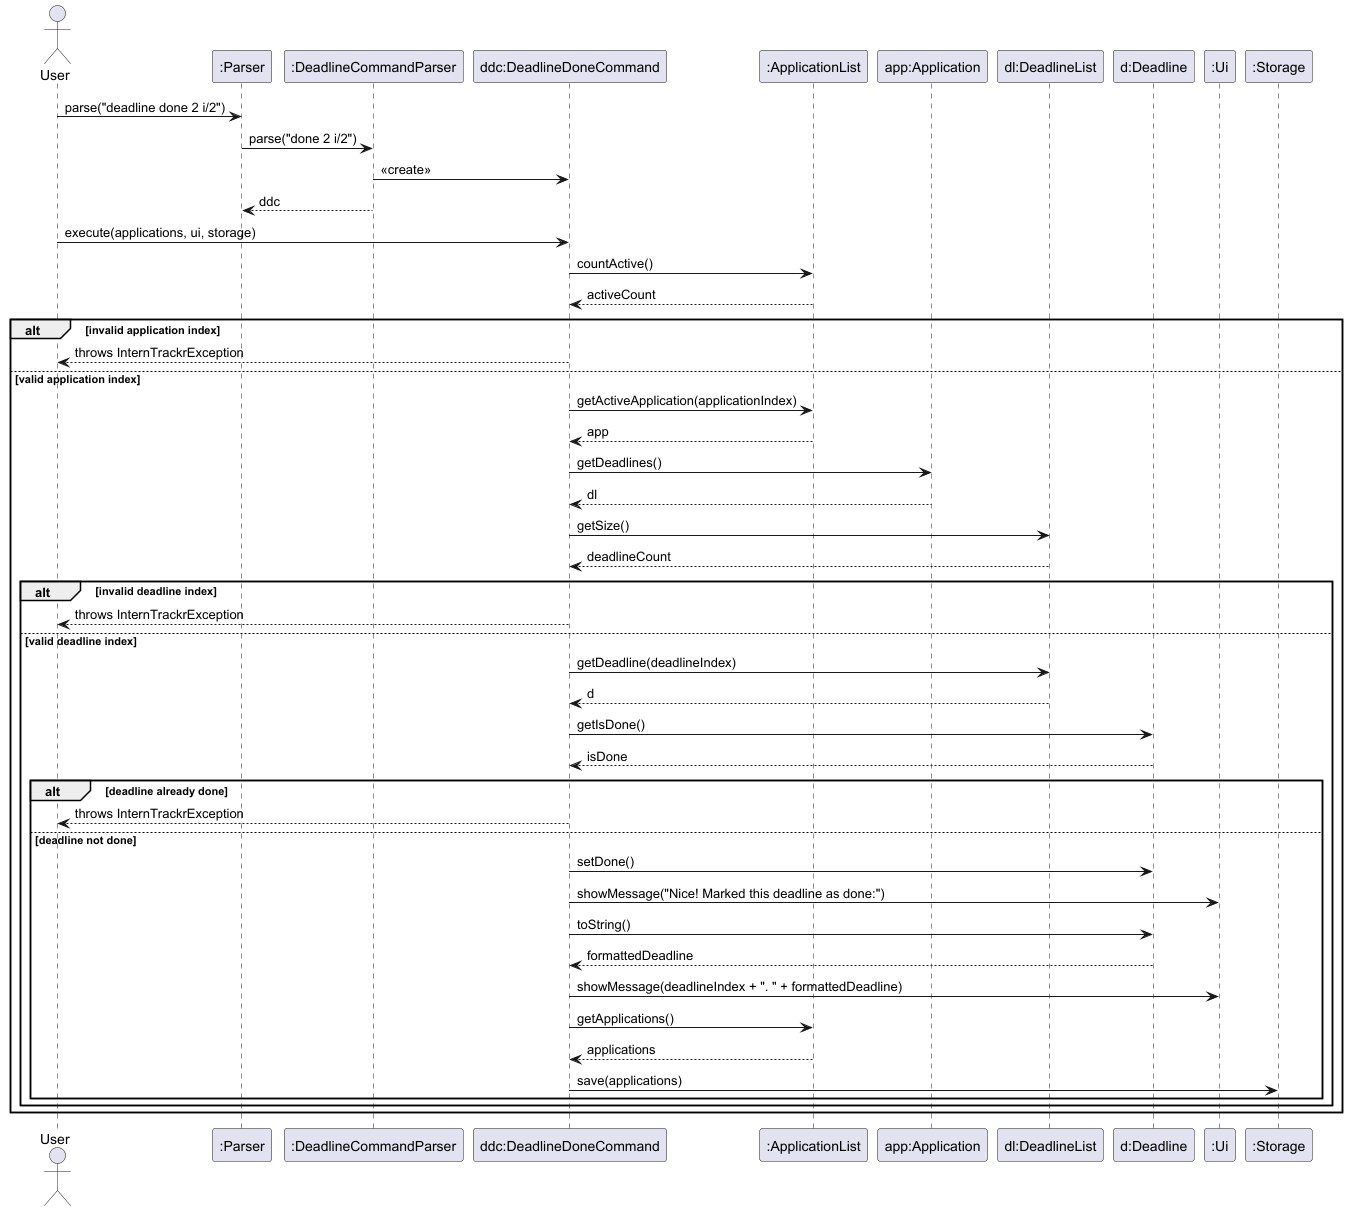

The diagram above was rendered by PlantUML. Its source (embedded in the PNG):
@startuml
actor User
participant ":Parser" as P
participant ":DeadlineCommandParser" as DCP
participant "ddc:DeadlineDoneCommand" as DDC
participant ":ApplicationList" as AL
participant "app:Application" as APP
participant "dl:DeadlineList" as DL
participant "d:Deadline" as D
participant ":Ui" as UI
participant ":Storage" as S

User -> P : parse("deadline done 2 i/2")
P -> DCP : parse("done 2 i/2")
DCP -> DDC : <<create>>
DCP --> P : ddc

User -> DDC : execute(applications, ui, storage)

DDC -> AL : countActive()
AL --> DDC : activeCount

alt invalid application index
    DDC --> User : throws InternTrackrException
else valid application index
    DDC -> AL : getActiveApplication(applicationIndex)
    AL --> DDC : app
    DDC -> APP : getDeadlines()
    APP --> DDC : dl
    DDC -> DL : getSize()
    DL --> DDC : deadlineCount

    alt invalid deadline index
        DDC --> User : throws InternTrackrException
    else valid deadline index
        DDC -> DL : getDeadline(deadlineIndex)
        DL --> DDC : d
        DDC -> D : getIsDone()
        D --> DDC : isDone

        alt deadline already done
            DDC --> User : throws InternTrackrException
        else deadline not done
            DDC -> D : setDone()
            DDC -> UI : showMessage("Nice! Marked this deadline as done:")
            DDC -> D : toString()
            D --> DDC : formattedDeadline
            DDC -> UI : showMessage(deadlineIndex + ". " + formattedDeadline)
            DDC -> AL : getApplications()
            AL --> DDC : applications
            DDC -> S : save(applications)
        end
    end
end
@enduml